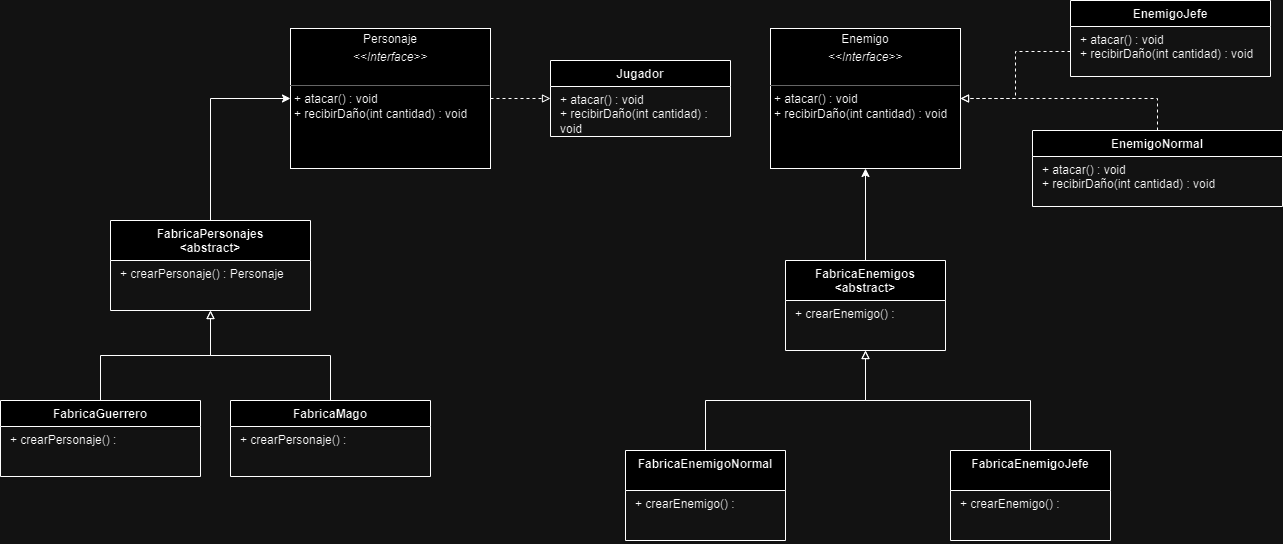

The diagram above was exported from draw.io. Its source (the exported page's mxGraphModel, read from the mxfile embedded in the PNG):
<mxGraphModel dx="1707" dy="470" grid="1" gridSize="10" guides="1" tooltips="1" connect="1" arrows="1" fold="1" page="1" pageScale="1" pageWidth="827" pageHeight="1169" math="0" shadow="0">
  <root>
    <mxCell id="0" />
    <mxCell id="1" parent="0" />
    <mxCell id="k1BrIM6U6KHrKP57NgrM-1" value="Jugador" style="swimlane;fontStyle=1;align=center;verticalAlign=top;childLayout=stackLayout;horizontal=1;startSize=26;horizontalStack=0;resizeParent=1;resizeParentMax=0;resizeLast=0;collapsible=1;marginBottom=0;whiteSpace=wrap;html=1;" parent="1" vertex="1">
      <mxGeometry x="320" y="180" width="180" height="76" as="geometry">
        <mxRectangle x="130" y="50" width="100" height="30" as="alternateBounds" />
      </mxGeometry>
    </mxCell>
    <mxCell id="k1BrIM6U6KHrKP57NgrM-4" value="&lt;p style=&quot;border-color: var(--border-color); margin: 0px 0px 0px 4px;&quot;&gt;+ atacar() : void&lt;br style=&quot;border-color: var(--border-color);&quot;&gt;&lt;/p&gt;&lt;p style=&quot;border-color: var(--border-color); margin: 0px 0px 0px 4px;&quot;&gt;+ recibirDaño(int cantidad) : void&lt;/p&gt;" style="text;strokeColor=none;fillColor=none;align=left;verticalAlign=top;spacingLeft=4;spacingRight=4;overflow=hidden;rotatable=0;points=[[0,0.5],[1,0.5]];portConstraint=eastwest;whiteSpace=wrap;html=1;" parent="k1BrIM6U6KHrKP57NgrM-1" vertex="1">
      <mxGeometry y="26" width="180" height="50" as="geometry" />
    </mxCell>
    <mxCell id="k1BrIM6U6KHrKP57NgrM-25" style="edgeStyle=orthogonalEdgeStyle;rounded=0;orthogonalLoop=1;jettySize=auto;html=1;exitX=1;exitY=0.5;exitDx=0;exitDy=0;dashed=1;endArrow=block;endFill=0;" parent="1" source="k1BrIM6U6KHrKP57NgrM-5" target="k1BrIM6U6KHrKP57NgrM-1" edge="1">
      <mxGeometry relative="1" as="geometry" />
    </mxCell>
    <mxCell id="k1BrIM6U6KHrKP57NgrM-5" value="&lt;p style=&quot;margin:0px;margin-top:4px;text-align:center;&quot;&gt;Personaje&lt;/p&gt;&lt;p style=&quot;margin:0px;margin-top:4px;text-align:center;&quot;&gt;&lt;i&gt;&amp;lt;&amp;lt;Interface&amp;gt;&amp;gt;&lt;/i&gt;&lt;br&gt;&lt;/p&gt;&lt;p style=&quot;margin:0px;margin-left:4px;&quot;&gt;&lt;br&gt;&lt;/p&gt;&lt;hr size=&quot;1&quot;&gt;&lt;p style=&quot;margin:0px;margin-left:4px;&quot;&gt;+ atacar() : void&lt;br&gt;&lt;/p&gt;&lt;p style=&quot;margin:0px;margin-left:4px;&quot;&gt;+ recibirDaño(int cantidad) : void&lt;br&gt;&lt;/p&gt;" style="verticalAlign=top;align=left;overflow=fill;fontSize=12;fontFamily=Helvetica;html=1;whiteSpace=wrap;" parent="1" vertex="1">
      <mxGeometry x="60" y="148" width="200" height="140" as="geometry" />
    </mxCell>
    <mxCell id="k1BrIM6U6KHrKP57NgrM-34" style="edgeStyle=orthogonalEdgeStyle;rounded=0;orthogonalLoop=1;jettySize=auto;html=1;entryX=0;entryY=0.5;entryDx=0;entryDy=0;" parent="1" source="k1BrIM6U6KHrKP57NgrM-8" target="k1BrIM6U6KHrKP57NgrM-5" edge="1">
      <mxGeometry relative="1" as="geometry" />
    </mxCell>
    <mxCell id="k1BrIM6U6KHrKP57NgrM-8" value="FabricaPersonajes&lt;br&gt;&amp;lt;abstract&amp;gt;" style="swimlane;fontStyle=1;align=center;verticalAlign=top;childLayout=stackLayout;horizontal=1;startSize=40;horizontalStack=0;resizeParent=1;resizeParentMax=0;resizeLast=0;collapsible=1;marginBottom=0;whiteSpace=wrap;html=1;" parent="1" vertex="1">
      <mxGeometry x="-120" y="340" width="200" height="90" as="geometry">
        <mxRectangle x="130" y="50" width="100" height="30" as="alternateBounds" />
      </mxGeometry>
    </mxCell>
    <mxCell id="k1BrIM6U6KHrKP57NgrM-9" value="&lt;p style=&quot;border-color: var(--border-color); margin: 0px 0px 0px 4px;&quot;&gt;+ crearPersonaje() : Personaje&lt;/p&gt;" style="text;strokeColor=none;fillColor=none;align=left;verticalAlign=top;spacingLeft=4;spacingRight=4;overflow=hidden;rotatable=0;points=[[0,0.5],[1,0.5]];portConstraint=eastwest;whiteSpace=wrap;html=1;" parent="k1BrIM6U6KHrKP57NgrM-8" vertex="1">
      <mxGeometry y="40" width="200" height="50" as="geometry" />
    </mxCell>
    <mxCell id="k1BrIM6U6KHrKP57NgrM-10" value="&lt;p style=&quot;margin:0px;margin-top:4px;text-align:center;&quot;&gt;Enemigo&lt;/p&gt;&lt;p style=&quot;margin:0px;margin-top:4px;text-align:center;&quot;&gt;&lt;i&gt;&amp;lt;&amp;lt;Interface&amp;gt;&amp;gt;&lt;/i&gt;&lt;br&gt;&lt;/p&gt;&lt;p style=&quot;margin:0px;margin-left:4px;&quot;&gt;&lt;br&gt;&lt;/p&gt;&lt;hr size=&quot;1&quot;&gt;&lt;p style=&quot;margin:0px;margin-left:4px;&quot;&gt;+ atacar() : void&lt;br&gt;&lt;/p&gt;&lt;p style=&quot;margin:0px;margin-left:4px;&quot;&gt;+ recibirDaño(int cantidad) : void&lt;br&gt;&lt;/p&gt;" style="verticalAlign=top;align=left;overflow=fill;fontSize=12;fontFamily=Helvetica;html=1;whiteSpace=wrap;" parent="1" vertex="1">
      <mxGeometry x="540" y="148" width="190" height="140" as="geometry" />
    </mxCell>
    <mxCell id="k1BrIM6U6KHrKP57NgrM-27" style="edgeStyle=orthogonalEdgeStyle;rounded=0;orthogonalLoop=1;jettySize=auto;html=1;exitX=0.5;exitY=0;exitDx=0;exitDy=0;endArrow=block;endFill=0;" parent="1" source="k1BrIM6U6KHrKP57NgrM-11" target="k1BrIM6U6KHrKP57NgrM-8" edge="1">
      <mxGeometry relative="1" as="geometry" />
    </mxCell>
    <mxCell id="k1BrIM6U6KHrKP57NgrM-11" value="FabricaGuerrero" style="swimlane;fontStyle=1;align=center;verticalAlign=top;childLayout=stackLayout;horizontal=1;startSize=26;horizontalStack=0;resizeParent=1;resizeParentMax=0;resizeLast=0;collapsible=1;marginBottom=0;whiteSpace=wrap;html=1;" parent="1" vertex="1">
      <mxGeometry x="-230" y="520" width="200" height="76" as="geometry">
        <mxRectangle x="130" y="50" width="100" height="30" as="alternateBounds" />
      </mxGeometry>
    </mxCell>
    <mxCell id="k1BrIM6U6KHrKP57NgrM-12" value="&lt;p style=&quot;border-color: var(--border-color); margin: 0px 0px 0px 4px;&quot;&gt;+ crearPersonaje() :&amp;nbsp;&lt;br&gt;&lt;/p&gt;" style="text;strokeColor=none;fillColor=none;align=left;verticalAlign=top;spacingLeft=4;spacingRight=4;overflow=hidden;rotatable=0;points=[[0,0.5],[1,0.5]];portConstraint=eastwest;whiteSpace=wrap;html=1;" parent="k1BrIM6U6KHrKP57NgrM-11" vertex="1">
      <mxGeometry y="26" width="200" height="50" as="geometry" />
    </mxCell>
    <mxCell id="k1BrIM6U6KHrKP57NgrM-26" style="edgeStyle=orthogonalEdgeStyle;rounded=0;orthogonalLoop=1;jettySize=auto;html=1;exitX=0.5;exitY=0;exitDx=0;exitDy=0;endArrow=block;endFill=0;" parent="1" source="k1BrIM6U6KHrKP57NgrM-13" target="k1BrIM6U6KHrKP57NgrM-8" edge="1">
      <mxGeometry relative="1" as="geometry" />
    </mxCell>
    <mxCell id="k1BrIM6U6KHrKP57NgrM-13" value="FabricaMago" style="swimlane;fontStyle=1;align=center;verticalAlign=top;childLayout=stackLayout;horizontal=1;startSize=26;horizontalStack=0;resizeParent=1;resizeParentMax=0;resizeLast=0;collapsible=1;marginBottom=0;whiteSpace=wrap;html=1;" parent="1" vertex="1">
      <mxGeometry y="520" width="200" height="76" as="geometry">
        <mxRectangle x="130" y="50" width="100" height="30" as="alternateBounds" />
      </mxGeometry>
    </mxCell>
    <mxCell id="k1BrIM6U6KHrKP57NgrM-14" value="&lt;p style=&quot;border-color: var(--border-color); margin: 0px 0px 0px 4px;&quot;&gt;+ crearPersonaje() :&amp;nbsp;&lt;/p&gt;" style="text;strokeColor=none;fillColor=none;align=left;verticalAlign=top;spacingLeft=4;spacingRight=4;overflow=hidden;rotatable=0;points=[[0,0.5],[1,0.5]];portConstraint=eastwest;whiteSpace=wrap;html=1;" parent="k1BrIM6U6KHrKP57NgrM-13" vertex="1">
      <mxGeometry y="26" width="200" height="50" as="geometry" />
    </mxCell>
    <mxCell id="k1BrIM6U6KHrKP57NgrM-29" style="edgeStyle=orthogonalEdgeStyle;rounded=0;orthogonalLoop=1;jettySize=auto;html=1;exitX=0.5;exitY=0;exitDx=0;exitDy=0;endArrow=block;endFill=0;dashed=1;" parent="1" source="k1BrIM6U6KHrKP57NgrM-15" target="k1BrIM6U6KHrKP57NgrM-10" edge="1">
      <mxGeometry relative="1" as="geometry" />
    </mxCell>
    <mxCell id="k1BrIM6U6KHrKP57NgrM-15" value="EnemigoNormal" style="swimlane;fontStyle=1;align=center;verticalAlign=top;childLayout=stackLayout;horizontal=1;startSize=26;horizontalStack=0;resizeParent=1;resizeParentMax=0;resizeLast=0;collapsible=1;marginBottom=0;whiteSpace=wrap;html=1;" parent="1" vertex="1">
      <mxGeometry x="802" y="250" width="250" height="76" as="geometry">
        <mxRectangle x="130" y="50" width="100" height="30" as="alternateBounds" />
      </mxGeometry>
    </mxCell>
    <mxCell id="k1BrIM6U6KHrKP57NgrM-16" value="&lt;p style=&quot;border-color: var(--border-color); margin: 0px 0px 0px 4px;&quot;&gt;+ atacar() : void&lt;br style=&quot;border-color: var(--border-color);&quot;&gt;&lt;/p&gt;&lt;p style=&quot;border-color: var(--border-color); margin: 0px 0px 0px 4px;&quot;&gt;+ recibirDaño(int cantidad) : void&lt;/p&gt;" style="text;strokeColor=none;fillColor=none;align=left;verticalAlign=top;spacingLeft=4;spacingRight=4;overflow=hidden;rotatable=0;points=[[0,0.5],[1,0.5]];portConstraint=eastwest;whiteSpace=wrap;html=1;" parent="k1BrIM6U6KHrKP57NgrM-15" vertex="1">
      <mxGeometry y="26" width="250" height="50" as="geometry" />
    </mxCell>
    <mxCell id="k1BrIM6U6KHrKP57NgrM-17" value="EnemigoJefe" style="swimlane;fontStyle=1;align=center;verticalAlign=top;childLayout=stackLayout;horizontal=1;startSize=26;horizontalStack=0;resizeParent=1;resizeParentMax=0;resizeLast=0;collapsible=1;marginBottom=0;whiteSpace=wrap;html=1;" parent="1" vertex="1">
      <mxGeometry x="840" y="120" width="200" height="76" as="geometry">
        <mxRectangle x="130" y="50" width="100" height="30" as="alternateBounds" />
      </mxGeometry>
    </mxCell>
    <mxCell id="k1BrIM6U6KHrKP57NgrM-18" value="&lt;p style=&quot;border-color: var(--border-color); margin: 0px 0px 0px 4px;&quot;&gt;+ atacar() : void&lt;br style=&quot;border-color: var(--border-color);&quot;&gt;&lt;/p&gt;&lt;p style=&quot;border-color: var(--border-color); margin: 0px 0px 0px 4px;&quot;&gt;+ recibirDaño(int cantidad) : void&lt;/p&gt;" style="text;strokeColor=none;fillColor=none;align=left;verticalAlign=top;spacingLeft=4;spacingRight=4;overflow=hidden;rotatable=0;points=[[0,0.5],[1,0.5]];portConstraint=eastwest;whiteSpace=wrap;html=1;" parent="k1BrIM6U6KHrKP57NgrM-17" vertex="1">
      <mxGeometry y="26" width="200" height="50" as="geometry" />
    </mxCell>
    <mxCell id="k1BrIM6U6KHrKP57NgrM-30" style="edgeStyle=orthogonalEdgeStyle;rounded=0;orthogonalLoop=1;jettySize=auto;html=1;exitX=0.5;exitY=0;exitDx=0;exitDy=0;endArrow=block;endFill=0;" parent="1" source="k1BrIM6U6KHrKP57NgrM-19" target="k1BrIM6U6KHrKP57NgrM-21" edge="1">
      <mxGeometry relative="1" as="geometry" />
    </mxCell>
    <mxCell id="k1BrIM6U6KHrKP57NgrM-19" value="FabricaEnemigoNormal" style="swimlane;fontStyle=1;align=center;verticalAlign=top;childLayout=stackLayout;horizontal=1;startSize=40;horizontalStack=0;resizeParent=1;resizeParentMax=0;resizeLast=0;collapsible=1;marginBottom=0;whiteSpace=wrap;html=1;" parent="1" vertex="1">
      <mxGeometry x="395" y="570" width="160" height="90" as="geometry">
        <mxRectangle x="130" y="50" width="100" height="30" as="alternateBounds" />
      </mxGeometry>
    </mxCell>
    <mxCell id="k1BrIM6U6KHrKP57NgrM-20" value="&lt;p style=&quot;border-color: var(--border-color); margin: 0px 0px 0px 4px;&quot;&gt;+ crearEnemigo() :&lt;/p&gt;" style="text;strokeColor=none;fillColor=none;align=left;verticalAlign=top;spacingLeft=4;spacingRight=4;overflow=hidden;rotatable=0;points=[[0,0.5],[1,0.5]];portConstraint=eastwest;whiteSpace=wrap;html=1;" parent="k1BrIM6U6KHrKP57NgrM-19" vertex="1">
      <mxGeometry y="40" width="160" height="50" as="geometry" />
    </mxCell>
    <mxCell id="k1BrIM6U6KHrKP57NgrM-35" style="edgeStyle=orthogonalEdgeStyle;rounded=0;orthogonalLoop=1;jettySize=auto;html=1;exitX=0.5;exitY=0;exitDx=0;exitDy=0;" parent="1" source="k1BrIM6U6KHrKP57NgrM-21" target="k1BrIM6U6KHrKP57NgrM-10" edge="1">
      <mxGeometry relative="1" as="geometry" />
    </mxCell>
    <mxCell id="k1BrIM6U6KHrKP57NgrM-21" value="FabricaEnemigos&lt;br&gt;&amp;lt;abstract&amp;gt;" style="swimlane;fontStyle=1;align=center;verticalAlign=top;childLayout=stackLayout;horizontal=1;startSize=40;horizontalStack=0;resizeParent=1;resizeParentMax=0;resizeLast=0;collapsible=1;marginBottom=0;whiteSpace=wrap;html=1;" parent="1" vertex="1">
      <mxGeometry x="555" y="380" width="160" height="90" as="geometry">
        <mxRectangle x="130" y="50" width="100" height="30" as="alternateBounds" />
      </mxGeometry>
    </mxCell>
    <mxCell id="k1BrIM6U6KHrKP57NgrM-22" value="&lt;p style=&quot;border-color: var(--border-color); margin: 0px 0px 0px 4px;&quot;&gt;+ crearEnemigo() :&lt;/p&gt;" style="text;strokeColor=none;fillColor=none;align=left;verticalAlign=top;spacingLeft=4;spacingRight=4;overflow=hidden;rotatable=0;points=[[0,0.5],[1,0.5]];portConstraint=eastwest;whiteSpace=wrap;html=1;" parent="k1BrIM6U6KHrKP57NgrM-21" vertex="1">
      <mxGeometry y="40" width="160" height="50" as="geometry" />
    </mxCell>
    <mxCell id="k1BrIM6U6KHrKP57NgrM-31" style="edgeStyle=orthogonalEdgeStyle;rounded=0;orthogonalLoop=1;jettySize=auto;html=1;exitX=0.5;exitY=0;exitDx=0;exitDy=0;endArrow=block;endFill=0;" parent="1" source="k1BrIM6U6KHrKP57NgrM-23" target="k1BrIM6U6KHrKP57NgrM-21" edge="1">
      <mxGeometry relative="1" as="geometry" />
    </mxCell>
    <mxCell id="k1BrIM6U6KHrKP57NgrM-23" value="FabricaEnemigoJefe" style="swimlane;fontStyle=1;align=center;verticalAlign=top;childLayout=stackLayout;horizontal=1;startSize=40;horizontalStack=0;resizeParent=1;resizeParentMax=0;resizeLast=0;collapsible=1;marginBottom=0;whiteSpace=wrap;html=1;" parent="1" vertex="1">
      <mxGeometry x="720" y="570" width="160" height="90" as="geometry">
        <mxRectangle x="130" y="50" width="100" height="30" as="alternateBounds" />
      </mxGeometry>
    </mxCell>
    <mxCell id="k1BrIM6U6KHrKP57NgrM-24" value="&lt;p style=&quot;border-color: var(--border-color); margin: 0px 0px 0px 4px;&quot;&gt;+ crearEnemigo() :&lt;/p&gt;" style="text;strokeColor=none;fillColor=none;align=left;verticalAlign=top;spacingLeft=4;spacingRight=4;overflow=hidden;rotatable=0;points=[[0,0.5],[1,0.5]];portConstraint=eastwest;whiteSpace=wrap;html=1;" parent="k1BrIM6U6KHrKP57NgrM-23" vertex="1">
      <mxGeometry y="40" width="160" height="50" as="geometry" />
    </mxCell>
    <mxCell id="k1BrIM6U6KHrKP57NgrM-33" style="edgeStyle=orthogonalEdgeStyle;rounded=0;orthogonalLoop=1;jettySize=auto;html=1;exitX=0;exitY=0.5;exitDx=0;exitDy=0;endArrow=block;endFill=0;dashed=1;" parent="1" source="k1BrIM6U6KHrKP57NgrM-18" target="k1BrIM6U6KHrKP57NgrM-10" edge="1">
      <mxGeometry relative="1" as="geometry" />
    </mxCell>
  </root>
</mxGraphModel>